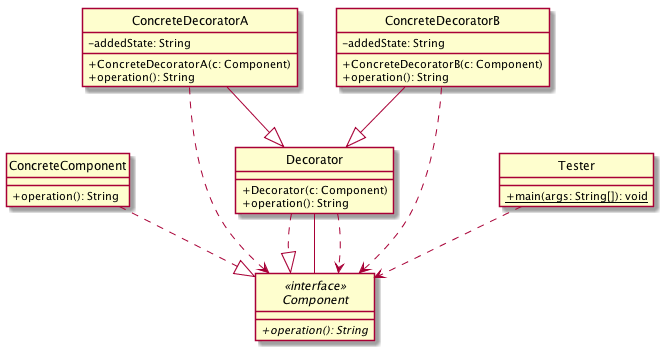

The diagram above was rendered by PlantUML. Its source (embedded in the PNG):
@startuml 
skinparam classAttributeIconSize 0
interface Component << interface >> {
+ {abstract}operation(): String
}

class ConcreteComponent {
+operation(): String
}

class ConcreteDecoratorA {
+ConcreteDecoratorA(c: Component) 
+operation(): String
-addedState: String
}

class Decorator {
+Decorator(c: Component) 
+operation(): String
}

class ConcreteDecoratorB {
+ConcreteDecoratorB(c: Component) 
+operation(): String
-addedState: String
}

class Tester {
+ {static}main(args: String[]): void
}

ConcreteComponent..|>Component

ConcreteDecoratorA--|>Decorator

ConcreteDecoratorA..>Component

ConcreteDecoratorB--|>Decorator

ConcreteDecoratorB..>Component

Decorator..|>Component

Decorator--Component

Decorator..>Component

Tester..>Component

hide circle 
@enduml